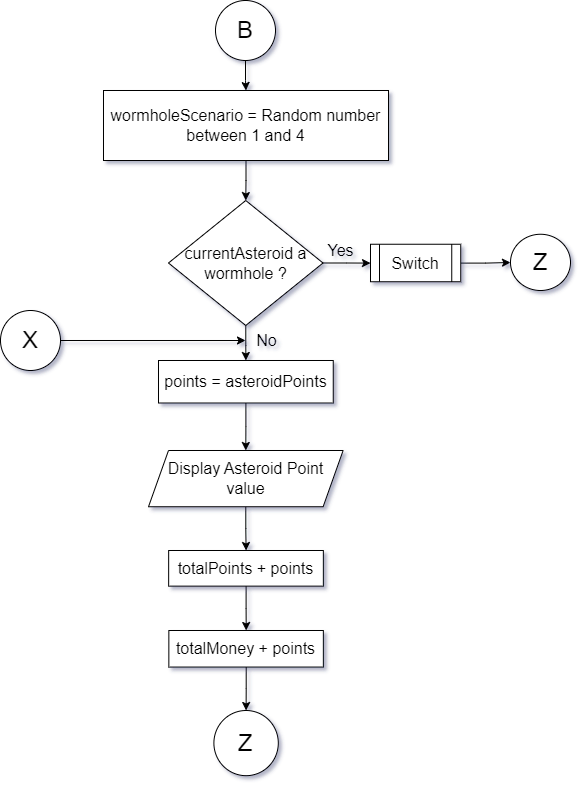

The diagram above was exported from draw.io. Its source (the exported page's mxGraphModel, read from the mxfile embedded in the PNG):
<mxGraphModel dx="1695" dy="985" grid="1" gridSize="10" guides="1" tooltips="1" connect="1" arrows="1" fold="1" page="1" pageScale="1" pageWidth="850" pageHeight="1100" math="0" shadow="0">
  <root>
    <mxCell id="0" />
    <mxCell id="1" parent="0" />
    <mxCell id="btgZ3AGMcQ4EXrpiKgPW-3" value="" style="edgeStyle=orthogonalEdgeStyle;rounded=0;orthogonalLoop=1;jettySize=auto;html=1;" parent="1" source="btgZ3AGMcQ4EXrpiKgPW-1" target="btgZ3AGMcQ4EXrpiKgPW-2" edge="1">
      <mxGeometry relative="1" as="geometry" />
    </mxCell>
    <mxCell id="btgZ3AGMcQ4EXrpiKgPW-1" value="&lt;font style=&quot;font-size: 24px;&quot;&gt;B&lt;/font&gt;" style="ellipse;whiteSpace=wrap;html=1;aspect=fixed;" parent="1" vertex="1">
      <mxGeometry x="355" y="162" width="60" height="60" as="geometry" />
    </mxCell>
    <mxCell id="btgZ3AGMcQ4EXrpiKgPW-5" value="" style="edgeStyle=orthogonalEdgeStyle;rounded=0;orthogonalLoop=1;jettySize=auto;html=1;" parent="1" source="btgZ3AGMcQ4EXrpiKgPW-2" target="btgZ3AGMcQ4EXrpiKgPW-4" edge="1">
      <mxGeometry relative="1" as="geometry" />
    </mxCell>
    <mxCell id="btgZ3AGMcQ4EXrpiKgPW-2" value="&lt;font style=&quot;font-size: 16px;&quot;&gt;wormholeScenario = Random number between 1 and 4&lt;/font&gt;" style="whiteSpace=wrap;html=1;" parent="1" vertex="1">
      <mxGeometry x="243" y="252" width="285" height="70" as="geometry" />
    </mxCell>
    <mxCell id="btgZ3AGMcQ4EXrpiKgPW-7" value="" style="edgeStyle=orthogonalEdgeStyle;rounded=0;orthogonalLoop=1;jettySize=auto;html=1;" parent="1" source="btgZ3AGMcQ4EXrpiKgPW-4" target="btgZ3AGMcQ4EXrpiKgPW-6" edge="1">
      <mxGeometry relative="1" as="geometry" />
    </mxCell>
    <mxCell id="btgZ3AGMcQ4EXrpiKgPW-11" value="" style="edgeStyle=orthogonalEdgeStyle;rounded=0;orthogonalLoop=1;jettySize=auto;html=1;" parent="1" source="btgZ3AGMcQ4EXrpiKgPW-4" target="btgZ3AGMcQ4EXrpiKgPW-10" edge="1">
      <mxGeometry relative="1" as="geometry" />
    </mxCell>
    <mxCell id="btgZ3AGMcQ4EXrpiKgPW-4" value="&lt;font style=&quot;font-size: 16px;&quot;&gt;currentAsteroid a wormhole ?&lt;/font&gt;" style="rhombus;whiteSpace=wrap;html=1;" parent="1" vertex="1">
      <mxGeometry x="308" y="362" width="154.5" height="125" as="geometry" />
    </mxCell>
    <mxCell id="btgZ3AGMcQ4EXrpiKgPW-9" value="" style="edgeStyle=orthogonalEdgeStyle;rounded=0;orthogonalLoop=1;jettySize=auto;html=1;" parent="1" source="btgZ3AGMcQ4EXrpiKgPW-6" target="btgZ3AGMcQ4EXrpiKgPW-8" edge="1">
      <mxGeometry relative="1" as="geometry" />
    </mxCell>
    <mxCell id="btgZ3AGMcQ4EXrpiKgPW-6" value="&lt;font style=&quot;font-size: 16px;&quot;&gt;Switch&lt;/font&gt;" style="shape=process;whiteSpace=wrap;html=1;backgroundOutline=1;" parent="1" vertex="1">
      <mxGeometry x="510" y="405.75" width="90.25" height="37.5" as="geometry" />
    </mxCell>
    <mxCell id="btgZ3AGMcQ4EXrpiKgPW-8" value="&lt;font style=&quot;font-size: 24px;&quot;&gt;Z&lt;/font&gt;" style="ellipse;whiteSpace=wrap;html=1;" parent="1" vertex="1">
      <mxGeometry x="650" y="395.75" width="60" height="56.25" as="geometry" />
    </mxCell>
    <mxCell id="btgZ3AGMcQ4EXrpiKgPW-13" value="" style="edgeStyle=orthogonalEdgeStyle;rounded=0;orthogonalLoop=1;jettySize=auto;html=1;" parent="1" source="btgZ3AGMcQ4EXrpiKgPW-10" target="btgZ3AGMcQ4EXrpiKgPW-12" edge="1">
      <mxGeometry relative="1" as="geometry" />
    </mxCell>
    <mxCell id="btgZ3AGMcQ4EXrpiKgPW-10" value="&lt;font style=&quot;font-size: 16px;&quot;&gt;points = asteroidPoints&lt;/font&gt;" style="whiteSpace=wrap;html=1;" parent="1" vertex="1">
      <mxGeometry x="298" y="522" width="174.75" height="42.5" as="geometry" />
    </mxCell>
    <mxCell id="btgZ3AGMcQ4EXrpiKgPW-15" value="" style="edgeStyle=orthogonalEdgeStyle;rounded=0;orthogonalLoop=1;jettySize=auto;html=1;" parent="1" source="btgZ3AGMcQ4EXrpiKgPW-12" target="btgZ3AGMcQ4EXrpiKgPW-14" edge="1">
      <mxGeometry relative="1" as="geometry" />
    </mxCell>
    <mxCell id="btgZ3AGMcQ4EXrpiKgPW-12" value="&lt;font style=&quot;font-size: 16px;&quot;&gt;Display Asteroid Point value&lt;/font&gt;" style="shape=parallelogram;perimeter=parallelogramPerimeter;whiteSpace=wrap;html=1;fixedSize=1;" parent="1" vertex="1">
      <mxGeometry x="288" y="612" width="194.63" height="56.25" as="geometry" />
    </mxCell>
    <mxCell id="btgZ3AGMcQ4EXrpiKgPW-19" value="" style="edgeStyle=orthogonalEdgeStyle;rounded=0;orthogonalLoop=1;jettySize=auto;html=1;" parent="1" source="btgZ3AGMcQ4EXrpiKgPW-14" target="btgZ3AGMcQ4EXrpiKgPW-18" edge="1">
      <mxGeometry relative="1" as="geometry" />
    </mxCell>
    <mxCell id="btgZ3AGMcQ4EXrpiKgPW-14" value="&lt;font style=&quot;font-size: 16px;&quot;&gt;totalPoints + points&lt;/font&gt;" style="whiteSpace=wrap;html=1;" parent="1" vertex="1">
      <mxGeometry x="308.15999999999997" y="712" width="154.69" height="35.63" as="geometry" />
    </mxCell>
    <mxCell id="btgZ3AGMcQ4EXrpiKgPW-21" value="" style="edgeStyle=orthogonalEdgeStyle;rounded=0;orthogonalLoop=1;jettySize=auto;html=1;" parent="1" source="btgZ3AGMcQ4EXrpiKgPW-18" target="btgZ3AGMcQ4EXrpiKgPW-20" edge="1">
      <mxGeometry relative="1" as="geometry" />
    </mxCell>
    <mxCell id="btgZ3AGMcQ4EXrpiKgPW-18" value="&lt;font style=&quot;font-size: 16px;&quot;&gt;totalMoney + points&lt;/font&gt;" style="whiteSpace=wrap;html=1;" parent="1" vertex="1">
      <mxGeometry x="308.34999999999997" y="792" width="154.5" height="36.55" as="geometry" />
    </mxCell>
    <mxCell id="btgZ3AGMcQ4EXrpiKgPW-20" value="&lt;font style=&quot;font-size: 24px;&quot;&gt;Z&lt;/font&gt;" style="ellipse;whiteSpace=wrap;html=1;" parent="1" vertex="1">
      <mxGeometry x="353.40000000000003" y="872" width="64.4" height="65.18" as="geometry" />
    </mxCell>
    <mxCell id="btgZ3AGMcQ4EXrpiKgPW-23" value="" style="edgeStyle=orthogonalEdgeStyle;rounded=0;orthogonalLoop=1;jettySize=auto;html=1;exitX=1;exitY=0.5;exitDx=0;exitDy=0;" parent="1" source="btgZ3AGMcQ4EXrpiKgPW-22" edge="1">
      <mxGeometry relative="1" as="geometry">
        <mxPoint x="205" y="502" as="sourcePoint" />
        <mxPoint x="385" y="502" as="targetPoint" />
      </mxGeometry>
    </mxCell>
    <mxCell id="btgZ3AGMcQ4EXrpiKgPW-22" value="&lt;font style=&quot;font-size: 24px;&quot;&gt;X&lt;/font&gt;" style="ellipse;whiteSpace=wrap;html=1;aspect=fixed;" parent="1" vertex="1">
      <mxGeometry x="140" y="472" width="60" height="60" as="geometry" />
    </mxCell>
    <mxCell id="EL5hcZtObuE_Dh6P7doJ-1" value="&lt;font style=&quot;font-size: 16px;&quot;&gt;Yes&lt;/font&gt;" style="text;html=1;align=center;verticalAlign=middle;resizable=0;points=[];autosize=1;strokeColor=none;fillColor=none;" parent="1" vertex="1">
      <mxGeometry x="455" y="397" width="50" height="30" as="geometry" />
    </mxCell>
    <mxCell id="EL5hcZtObuE_Dh6P7doJ-3" value="&lt;font style=&quot;font-size: 16px;&quot;&gt;No&lt;/font&gt;" style="text;html=1;align=center;verticalAlign=middle;resizable=0;points=[];autosize=1;strokeColor=none;fillColor=none;" parent="1" vertex="1">
      <mxGeometry x="386" y="487" width="40" height="30" as="geometry" />
    </mxCell>
  </root>
</mxGraphModel>